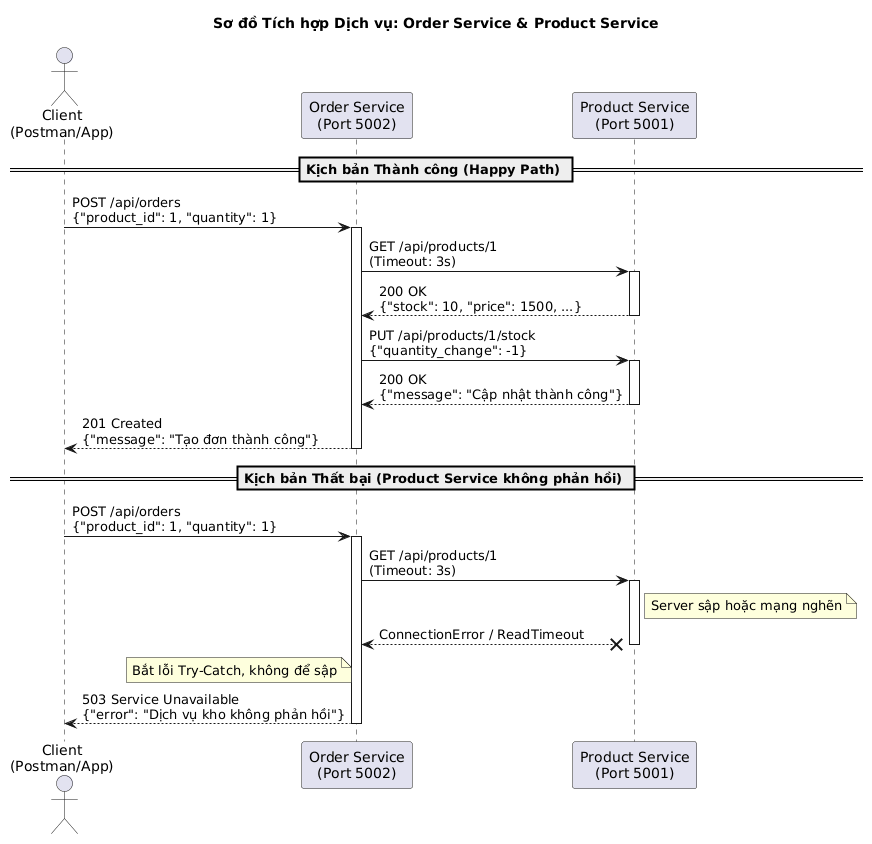

The diagram above was rendered by PlantUML. Its source (embedded in the PNG):
@startuml
title Sơ đồ Tích hợp Dịch vụ: Order Service & Product Service

actor "Client\n(Postman/App)" as Client
participant "Order Service\n(Port 5002)" as Order
participant "Product Service\n(Port 5001)" as Product

== Kịch bản Thành công (Happy Path) ==
Client -> Order: POST /api/orders\n{"product_id": 1, "quantity": 1}
activate Order

Order -> Product: GET /api/products/1\n(Timeout: 3s)
activate Product
Product --> Order: 200 OK\n{"stock": 10, "price": 1500, ...}
deactivate Product

Order -> Product: PUT /api/products/1/stock\n{"quantity_change": -1}
activate Product
Product --> Order: 200 OK\n{"message": "Cập nhật thành công"}
deactivate Product

Order --> Client: 201 Created\n{"message": "Tạo đơn thành công"}
deactivate Order

== Kịch bản Thất bại (Product Service không phản hồi) ==
Client -> Order: POST /api/orders\n{"product_id": 1, "quantity": 1}
activate Order

Order -> Product: GET /api/products/1\n(Timeout: 3s)
activate Product
note right of Product: Server sập hoặc mạng nghẽn
Product X-- Order: ConnectionError / ReadTimeout
deactivate Product

note left of Order: Bắt lỗi Try-Catch, không để sập
Order --> Client: 503 Service Unavailable\n{"error": "Dịch vụ kho không phản hồi"}
deactivate Order
@enduml